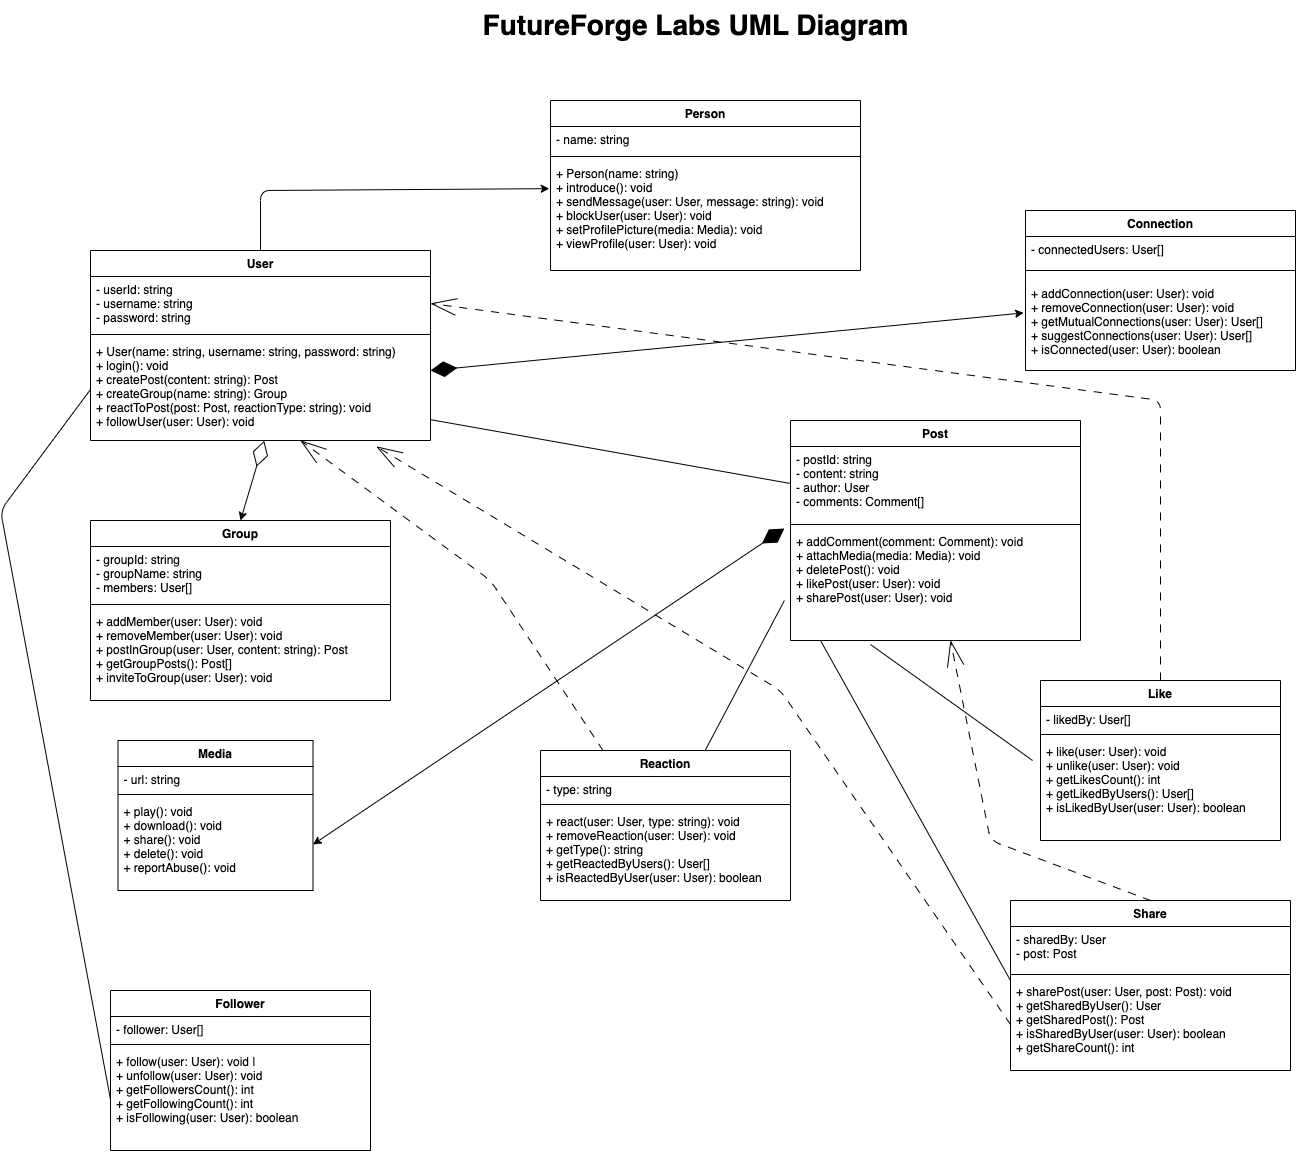

The diagram above was exported from draw.io. Its source (the exported page's mxGraphModel, read from the mxfile embedded in the PNG):
<mxGraphModel dx="3298" dy="1660" grid="1" gridSize="10" guides="1" tooltips="1" connect="1" arrows="1" fold="1" page="1" pageScale="1" pageWidth="1500" pageHeight="1500" background="none" math="0" shadow="0">
  <root>
    <mxCell id="0" />
    <mxCell id="1" parent="0" />
    <mxCell id="5" value="Person" style="swimlane;fontStyle=1;align=center;verticalAlign=top;childLayout=stackLayout;horizontal=1;startSize=26;horizontalStack=0;resizeParent=1;resizeParentMax=0;resizeLast=0;collapsible=1;marginBottom=0;" parent="1" vertex="1">
      <mxGeometry x="610" y="150" width="310" height="170" as="geometry" />
    </mxCell>
    <mxCell id="6" value="- name: string" style="text;strokeColor=none;fillColor=none;align=left;verticalAlign=top;spacingLeft=4;spacingRight=4;overflow=hidden;rotatable=0;points=[[0,0.5],[1,0.5]];portConstraint=eastwest;" parent="5" vertex="1">
      <mxGeometry y="26" width="310" height="26" as="geometry" />
    </mxCell>
    <mxCell id="7" value="" style="line;strokeWidth=1;fillColor=none;align=left;verticalAlign=middle;spacingTop=-1;spacingLeft=3;spacingRight=3;rotatable=0;labelPosition=right;points=[];portConstraint=eastwest;strokeColor=inherit;" parent="5" vertex="1">
      <mxGeometry y="52" width="310" height="8" as="geometry" />
    </mxCell>
    <mxCell id="8" value="+ Person(name: string)                                &#10; + introduce(): void                                   &#10; + sendMessage(user: User, message: string): void      &#10; + blockUser(user: User): void                         &#10; + setProfilePicture(media: Media): void               &#10; + viewProfile(user: User): void " style="text;strokeColor=none;fillColor=none;align=left;verticalAlign=top;spacingLeft=4;spacingRight=4;overflow=hidden;rotatable=0;points=[[0,0.5],[1,0.5]];portConstraint=eastwest;" parent="5" vertex="1">
      <mxGeometry y="60" width="310" height="110" as="geometry" />
    </mxCell>
    <mxCell id="9" value="&lt;font size=&quot;1&quot; style=&quot;&quot;&gt;&lt;b style=&quot;font-size: 28px;&quot;&gt;FutureForge Labs UML Diagram&lt;/b&gt;&lt;/font&gt;" style="text;html=1;align=center;verticalAlign=middle;resizable=0;points=[];autosize=1;strokeColor=none;fillColor=none;" parent="1" vertex="1">
      <mxGeometry x="530" y="50" width="450" height="50" as="geometry" />
    </mxCell>
    <mxCell id="10" value="Connection" style="swimlane;fontStyle=1;align=center;verticalAlign=top;childLayout=stackLayout;horizontal=1;startSize=26;horizontalStack=0;resizeParent=1;resizeParentMax=0;resizeLast=0;collapsible=1;marginBottom=0;" parent="1" vertex="1">
      <mxGeometry x="1085" y="260" width="270" height="160" as="geometry" />
    </mxCell>
    <mxCell id="11" value="- connectedUsers: User[]" style="text;strokeColor=none;fillColor=none;align=left;verticalAlign=top;spacingLeft=4;spacingRight=4;overflow=hidden;rotatable=0;points=[[0,0.5],[1,0.5]];portConstraint=eastwest;" parent="10" vertex="1">
      <mxGeometry y="26" width="270" height="24" as="geometry" />
    </mxCell>
    <mxCell id="12" value="" style="line;strokeWidth=1;fillColor=none;align=left;verticalAlign=middle;spacingTop=-1;spacingLeft=3;spacingRight=3;rotatable=0;labelPosition=right;points=[];portConstraint=eastwest;strokeColor=inherit;" parent="10" vertex="1">
      <mxGeometry y="50" width="270" height="20" as="geometry" />
    </mxCell>
    <mxCell id="13" value="+ addConnection(user: User): void                      &#10; + removeConnection(user: User): void                   &#10; + getMutualConnections(user: User): User[]             &#10; + suggestConnections(user: User): User[]               &#10; + isConnected(user: User): boolean" style="text;strokeColor=none;fillColor=none;align=left;verticalAlign=top;spacingLeft=4;spacingRight=4;overflow=hidden;rotatable=0;points=[[0,0.5],[1,0.5]];portConstraint=eastwest;" parent="10" vertex="1">
      <mxGeometry y="70" width="270" height="90" as="geometry" />
    </mxCell>
    <mxCell id="14" value="Media" style="swimlane;fontStyle=1;align=center;verticalAlign=top;childLayout=stackLayout;horizontal=1;startSize=26;horizontalStack=0;resizeParent=1;resizeParentMax=0;resizeLast=0;collapsible=1;marginBottom=0;" parent="1" vertex="1">
      <mxGeometry x="177.5" y="790" width="195" height="150" as="geometry" />
    </mxCell>
    <mxCell id="15" value="- url: string" style="text;strokeColor=none;fillColor=none;align=left;verticalAlign=top;spacingLeft=4;spacingRight=4;overflow=hidden;rotatable=0;points=[[0,0.5],[1,0.5]];portConstraint=eastwest;" parent="14" vertex="1">
      <mxGeometry y="26" width="195" height="24" as="geometry" />
    </mxCell>
    <mxCell id="16" value="" style="line;strokeWidth=1;fillColor=none;align=left;verticalAlign=middle;spacingTop=-1;spacingLeft=3;spacingRight=3;rotatable=0;labelPosition=right;points=[];portConstraint=eastwest;strokeColor=inherit;" parent="14" vertex="1">
      <mxGeometry y="50" width="195" height="8" as="geometry" />
    </mxCell>
    <mxCell id="17" value="+ play(): void                                        &#10; + download(): void                                    &#10; + share(): void                                       &#10; + delete(): void                                      &#10; + reportAbuse(): void" style="text;strokeColor=none;fillColor=none;align=left;verticalAlign=top;spacingLeft=4;spacingRight=4;overflow=hidden;rotatable=0;points=[[0,0.5],[1,0.5]];portConstraint=eastwest;" parent="14" vertex="1">
      <mxGeometry y="58" width="195" height="92" as="geometry" />
    </mxCell>
    <mxCell id="57" value="Share" style="swimlane;fontStyle=1;align=center;verticalAlign=top;childLayout=stackLayout;horizontal=1;startSize=26;horizontalStack=0;resizeParent=1;resizeParentMax=0;resizeLast=0;collapsible=1;marginBottom=0;" parent="1" vertex="1">
      <mxGeometry x="1070" y="950" width="280" height="170" as="geometry" />
    </mxCell>
    <mxCell id="58" value="- sharedBy: User&#10;- post: Post" style="text;strokeColor=none;fillColor=none;align=left;verticalAlign=top;spacingLeft=4;spacingRight=4;overflow=hidden;rotatable=0;points=[[0,0.5],[1,0.5]];portConstraint=eastwest;" parent="57" vertex="1">
      <mxGeometry y="26" width="280" height="44" as="geometry" />
    </mxCell>
    <mxCell id="59" value="" style="line;strokeWidth=1;fillColor=none;align=left;verticalAlign=middle;spacingTop=-1;spacingLeft=3;spacingRight=3;rotatable=0;labelPosition=right;points=[];portConstraint=eastwest;strokeColor=inherit;" parent="57" vertex="1">
      <mxGeometry y="70" width="280" height="8" as="geometry" />
    </mxCell>
    <mxCell id="60" value="+ sharePost(user: User, post: Post): void             &#10; + getSharedByUser(): User                             &#10; + getSharedPost(): Post                               &#10; + isSharedByUser(user: User): boolean                 &#10; + getShareCount(): int" style="text;strokeColor=none;fillColor=none;align=left;verticalAlign=top;spacingLeft=4;spacingRight=4;overflow=hidden;rotatable=0;points=[[0,0.5],[1,0.5]];portConstraint=eastwest;" parent="57" vertex="1">
      <mxGeometry y="78" width="280" height="92" as="geometry" />
    </mxCell>
    <mxCell id="61" value="Group" style="swimlane;fontStyle=1;align=center;verticalAlign=top;childLayout=stackLayout;horizontal=1;startSize=26;horizontalStack=0;resizeParent=1;resizeParentMax=0;resizeLast=0;collapsible=1;marginBottom=0;" parent="1" vertex="1">
      <mxGeometry x="150" y="570" width="300" height="180" as="geometry" />
    </mxCell>
    <mxCell id="62" value="- groupId: string                                      &#10; - groupName: string                                    &#10; - members: User[]" style="text;strokeColor=none;fillColor=none;align=left;verticalAlign=top;spacingLeft=4;spacingRight=4;overflow=hidden;rotatable=0;points=[[0,0.5],[1,0.5]];portConstraint=eastwest;" parent="61" vertex="1">
      <mxGeometry y="26" width="300" height="54" as="geometry" />
    </mxCell>
    <mxCell id="63" value="" style="line;strokeWidth=1;fillColor=none;align=left;verticalAlign=middle;spacingTop=-1;spacingLeft=3;spacingRight=3;rotatable=0;labelPosition=right;points=[];portConstraint=eastwest;strokeColor=inherit;" parent="61" vertex="1">
      <mxGeometry y="80" width="300" height="8" as="geometry" />
    </mxCell>
    <mxCell id="64" value="+ addMember(user: User): void                          &#10; + removeMember(user: User): void                       &#10; + postInGroup(user: User, content: string): Post       &#10; + getGroupPosts(): Post[]                              &#10; + inviteToGroup(user: User): void" style="text;strokeColor=none;fillColor=none;align=left;verticalAlign=top;spacingLeft=4;spacingRight=4;overflow=hidden;rotatable=0;points=[[0,0.5],[1,0.5]];portConstraint=eastwest;" parent="61" vertex="1">
      <mxGeometry y="88" width="300" height="92" as="geometry" />
    </mxCell>
    <mxCell id="65" value="Post" style="swimlane;fontStyle=1;align=center;verticalAlign=top;childLayout=stackLayout;horizontal=1;startSize=26;horizontalStack=0;resizeParent=1;resizeParentMax=0;resizeLast=0;collapsible=1;marginBottom=0;" parent="1" vertex="1">
      <mxGeometry x="850" y="470" width="290" height="220" as="geometry" />
    </mxCell>
    <mxCell id="66" value="- postId: string                                       &#10; - content: string                                     &#10; - author: User                                        &#10; - comments: Comment[]" style="text;strokeColor=none;fillColor=none;align=left;verticalAlign=top;spacingLeft=4;spacingRight=4;overflow=hidden;rotatable=0;points=[[0,0.5],[1,0.5]];portConstraint=eastwest;" parent="65" vertex="1">
      <mxGeometry y="26" width="290" height="74" as="geometry" />
    </mxCell>
    <mxCell id="67" value="" style="line;strokeWidth=1;fillColor=none;align=left;verticalAlign=middle;spacingTop=-1;spacingLeft=3;spacingRight=3;rotatable=0;labelPosition=right;points=[];portConstraint=eastwest;strokeColor=inherit;" parent="65" vertex="1">
      <mxGeometry y="100" width="290" height="8" as="geometry" />
    </mxCell>
    <mxCell id="68" value="+ addComment(comment: Comment): void                   &#10; + attachMedia(media: Media): void                     &#10; + deletePost(): void                                  &#10; + likePost(user: User): void                          &#10; + sharePost(user: User): void" style="text;strokeColor=none;fillColor=none;align=left;verticalAlign=top;spacingLeft=4;spacingRight=4;overflow=hidden;rotatable=0;points=[[0,0.5],[1,0.5]];portConstraint=eastwest;" parent="65" vertex="1">
      <mxGeometry y="108" width="290" height="112" as="geometry" />
    </mxCell>
    <mxCell id="69" value="User" style="swimlane;fontStyle=1;align=center;verticalAlign=top;childLayout=stackLayout;horizontal=1;startSize=26;horizontalStack=0;resizeParent=1;resizeParentMax=0;resizeLast=0;collapsible=1;marginBottom=0;" parent="1" vertex="1">
      <mxGeometry x="150" y="300" width="340" height="190" as="geometry" />
    </mxCell>
    <mxCell id="70" value=" - userId: string                                       &#10; - username: string                                     &#10; - password: string" style="text;strokeColor=none;fillColor=none;align=left;verticalAlign=top;spacingLeft=4;spacingRight=4;overflow=hidden;rotatable=0;points=[[0,0.5],[1,0.5]];portConstraint=eastwest;" parent="69" vertex="1">
      <mxGeometry y="26" width="340" height="54" as="geometry" />
    </mxCell>
    <mxCell id="71" value="" style="line;strokeWidth=1;fillColor=none;align=left;verticalAlign=middle;spacingTop=-1;spacingLeft=3;spacingRight=3;rotatable=0;labelPosition=right;points=[];portConstraint=eastwest;strokeColor=inherit;" parent="69" vertex="1">
      <mxGeometry y="80" width="340" height="8" as="geometry" />
    </mxCell>
    <mxCell id="72" value="+ User(name: string, username: string, password: string) &#10; + login(): void                                        &#10; + createPost(content: string): Post                   &#10; + createGroup(name: string): Group                    &#10; + reactToPost(post: Post, reactionType: string): void  &#10; + followUser(user: User): void      " style="text;strokeColor=none;fillColor=none;align=left;verticalAlign=top;spacingLeft=4;spacingRight=4;overflow=hidden;rotatable=0;points=[[0,0.5],[1,0.5]];portConstraint=eastwest;" parent="69" vertex="1">
      <mxGeometry y="88" width="340" height="102" as="geometry" />
    </mxCell>
    <mxCell id="73" value="Like&#10;" style="swimlane;fontStyle=1;align=center;verticalAlign=top;childLayout=stackLayout;horizontal=1;startSize=26;horizontalStack=0;resizeParent=1;resizeParentMax=0;resizeLast=0;collapsible=1;marginBottom=0;" parent="1" vertex="1">
      <mxGeometry x="1100" y="730" width="240" height="160" as="geometry" />
    </mxCell>
    <mxCell id="74" value="- likedBy: User[]" style="text;strokeColor=none;fillColor=none;align=left;verticalAlign=top;spacingLeft=4;spacingRight=4;overflow=hidden;rotatable=0;points=[[0,0.5],[1,0.5]];portConstraint=eastwest;" parent="73" vertex="1">
      <mxGeometry y="26" width="240" height="24" as="geometry" />
    </mxCell>
    <mxCell id="102" value="" style="endArrow=openThin;endFill=0;endSize=24;html=1;jumpSize=90;exitX=0.5;exitY=0;exitDx=0;exitDy=0;startArrow=none;startFill=0;dashed=1;dashPattern=8 8;entryX=0.841;entryY=1.059;entryDx=0;entryDy=0;entryPerimeter=0;" edge="1" parent="73" source="57">
      <mxGeometry width="160" relative="1" as="geometry">
        <mxPoint x="544.06" y="537.98" as="sourcePoint" />
        <mxPoint x="-90" y="-40.00199999999995" as="targetPoint" />
        <Array as="points">
          <mxPoint x="-50" y="160" />
        </Array>
      </mxGeometry>
    </mxCell>
    <mxCell id="75" value="" style="line;strokeWidth=1;fillColor=none;align=left;verticalAlign=middle;spacingTop=-1;spacingLeft=3;spacingRight=3;rotatable=0;labelPosition=right;points=[];portConstraint=eastwest;strokeColor=inherit;" parent="73" vertex="1">
      <mxGeometry y="50" width="240" height="8" as="geometry" />
    </mxCell>
    <mxCell id="76" value="+ like(user: User): void                              &#10; + unlike(user: User): void                            &#10; + getLikesCount(): int                                &#10; + getLikedByUsers(): User[]                           &#10; + isLikedByUser(user: User): boolean" style="text;strokeColor=none;fillColor=none;align=left;verticalAlign=top;spacingLeft=4;spacingRight=4;overflow=hidden;rotatable=0;points=[[0,0.5],[1,0.5]];portConstraint=eastwest;" parent="73" vertex="1">
      <mxGeometry y="58" width="240" height="102" as="geometry" />
    </mxCell>
    <mxCell id="77" value="Reaction" style="swimlane;fontStyle=1;align=center;verticalAlign=top;childLayout=stackLayout;horizontal=1;startSize=26;horizontalStack=0;resizeParent=1;resizeParentMax=0;resizeLast=0;collapsible=1;marginBottom=0;" parent="1" vertex="1">
      <mxGeometry x="600" y="800" width="250" height="150" as="geometry" />
    </mxCell>
    <mxCell id="78" value="- type: string" style="text;strokeColor=none;fillColor=none;align=left;verticalAlign=top;spacingLeft=4;spacingRight=4;overflow=hidden;rotatable=0;points=[[0,0.5],[1,0.5]];portConstraint=eastwest;" parent="77" vertex="1">
      <mxGeometry y="26" width="250" height="24" as="geometry" />
    </mxCell>
    <mxCell id="79" value="" style="line;strokeWidth=1;fillColor=none;align=left;verticalAlign=middle;spacingTop=-1;spacingLeft=3;spacingRight=3;rotatable=0;labelPosition=right;points=[];portConstraint=eastwest;strokeColor=inherit;" parent="77" vertex="1">
      <mxGeometry y="50" width="250" height="8" as="geometry" />
    </mxCell>
    <mxCell id="80" value="+ react(user: User, type: string): void               &#10; + removeReaction(user: User): void                    &#10; + getType(): string                                   &#10; + getReactedByUsers(): User[]                         &#10; + isReactedByUser(user: User): boolean" style="text;strokeColor=none;fillColor=none;align=left;verticalAlign=top;spacingLeft=4;spacingRight=4;overflow=hidden;rotatable=0;points=[[0,0.5],[1,0.5]];portConstraint=eastwest;" parent="77" vertex="1">
      <mxGeometry y="58" width="250" height="92" as="geometry" />
    </mxCell>
    <mxCell id="81" value="Follower" style="swimlane;fontStyle=1;align=center;verticalAlign=top;childLayout=stackLayout;horizontal=1;startSize=26;horizontalStack=0;resizeParent=1;resizeParentMax=0;resizeLast=0;collapsible=1;marginBottom=0;" vertex="1" parent="1">
      <mxGeometry x="170" y="1040" width="260" height="160" as="geometry" />
    </mxCell>
    <mxCell id="82" value="- follower: User[]" style="text;strokeColor=none;fillColor=none;align=left;verticalAlign=top;spacingLeft=4;spacingRight=4;overflow=hidden;rotatable=0;points=[[0,0.5],[1,0.5]];portConstraint=eastwest;" vertex="1" parent="81">
      <mxGeometry y="26" width="260" height="24" as="geometry" />
    </mxCell>
    <mxCell id="83" value="" style="line;strokeWidth=1;fillColor=none;align=left;verticalAlign=middle;spacingTop=-1;spacingLeft=3;spacingRight=3;rotatable=0;labelPosition=right;points=[];portConstraint=eastwest;strokeColor=inherit;" vertex="1" parent="81">
      <mxGeometry y="50" width="260" height="8" as="geometry" />
    </mxCell>
    <mxCell id="84" value="+ follow(user: User): void                             |&#10; + unfollow(user: User): void                           &#10; + getFollowersCount(): int                             &#10; + getFollowingCount(): int                             &#10; + isFollowing(user: User): boolean" style="text;strokeColor=none;fillColor=none;align=left;verticalAlign=top;spacingLeft=4;spacingRight=4;overflow=hidden;rotatable=0;points=[[0,0.5],[1,0.5]];portConstraint=eastwest;" vertex="1" parent="81">
      <mxGeometry y="58" width="260" height="102" as="geometry" />
    </mxCell>
    <mxCell id="92" value="" style="endArrow=classic;html=1;entryX=-0.004;entryY=0.256;entryDx=0;entryDy=0;entryPerimeter=0;exitX=0.5;exitY=0;exitDx=0;exitDy=0;jumpSize=22;" edge="1" parent="1" source="69" target="8">
      <mxGeometry width="50" height="50" relative="1" as="geometry">
        <mxPoint x="500" y="250" as="sourcePoint" />
        <mxPoint x="550" y="200" as="targetPoint" />
        <Array as="points">
          <mxPoint x="320" y="240" />
        </Array>
      </mxGeometry>
    </mxCell>
    <mxCell id="93" value="" style="endArrow=diamondThin;endFill=1;endSize=24;html=1;jumpSize=90;exitX=-0.007;exitY=0.36;exitDx=0;exitDy=0;exitPerimeter=0;startArrow=classic;startFill=1;" edge="1" parent="1" source="13">
      <mxGeometry width="160" relative="1" as="geometry">
        <mxPoint x="660" y="394.29" as="sourcePoint" />
        <mxPoint x="490" y="420" as="targetPoint" />
      </mxGeometry>
    </mxCell>
    <mxCell id="94" value="" style="endArrow=diamondThin;endFill=0;endSize=24;html=1;jumpSize=90;entryX=0.511;entryY=1.003;entryDx=0;entryDy=0;entryPerimeter=0;exitX=0.5;exitY=0;exitDx=0;exitDy=0;startArrow=classic;startFill=1;" edge="1" parent="1" source="61" target="72">
      <mxGeometry width="160" relative="1" as="geometry">
        <mxPoint x="1081.41" y="404.20999999999987" as="sourcePoint" />
        <mxPoint x="489.99999999999983" y="469.9980000000001" as="targetPoint" />
      </mxGeometry>
    </mxCell>
    <mxCell id="95" value="" style="endArrow=none;html=1;jumpSize=90;exitX=0;exitY=0.5;exitDx=0;exitDy=0;" edge="1" parent="1" source="66" target="72">
      <mxGeometry width="50" height="50" relative="1" as="geometry">
        <mxPoint x="610" y="620" as="sourcePoint" />
        <mxPoint x="660" y="570" as="targetPoint" />
      </mxGeometry>
    </mxCell>
    <mxCell id="96" value="" style="endArrow=diamondThin;endFill=1;endSize=24;html=1;jumpSize=90;exitX=1;exitY=0.5;exitDx=0;exitDy=0;startArrow=classic;startFill=1;entryX=-0.021;entryY=0;entryDx=0;entryDy=0;entryPerimeter=0;" edge="1" parent="1" source="17" target="68">
      <mxGeometry width="160" relative="1" as="geometry">
        <mxPoint x="1093.1100000000001" y="372.4000000000001" as="sourcePoint" />
        <mxPoint x="500" y="430" as="targetPoint" />
      </mxGeometry>
    </mxCell>
    <mxCell id="97" value="" style="endArrow=none;html=1;jumpSize=90;entryX=-0.021;entryY=0.643;entryDx=0;entryDy=0;entryPerimeter=0;" edge="1" parent="1" source="77" target="68">
      <mxGeometry width="50" height="50" relative="1" as="geometry">
        <mxPoint x="860" y="543" as="sourcePoint" />
        <mxPoint x="500" y="479.15094339622647" as="targetPoint" />
      </mxGeometry>
    </mxCell>
    <mxCell id="98" value="" style="endArrow=none;html=1;jumpSize=90;entryX=0.276;entryY=1.036;entryDx=0;entryDy=0;entryPerimeter=0;exitX=-0.033;exitY=0.216;exitDx=0;exitDy=0;exitPerimeter=0;" edge="1" parent="1" source="76" target="68">
      <mxGeometry width="50" height="50" relative="1" as="geometry">
        <mxPoint x="774.6394854745226" y="810" as="sourcePoint" />
        <mxPoint x="853.9099999999999" y="660.0160000000001" as="targetPoint" />
      </mxGeometry>
    </mxCell>
    <mxCell id="99" value="" style="endArrow=none;html=1;jumpSize=90;exitX=0;exitY=0.5;exitDx=0;exitDy=0;entryX=0;entryY=0.5;entryDx=0;entryDy=0;" edge="1" parent="1" source="84" target="72">
      <mxGeometry width="50" height="50" relative="1" as="geometry">
        <mxPoint x="372.5" y="563.85" as="sourcePoint" />
        <mxPoint x="12.5" y="500.0009433962265" as="targetPoint" />
        <Array as="points">
          <mxPoint x="60" y="560" />
        </Array>
      </mxGeometry>
    </mxCell>
    <mxCell id="100" value="" style="endArrow=none;html=1;jumpSize=90;entryX=0.276;entryY=1.036;entryDx=0;entryDy=0;entryPerimeter=0;exitX=0;exitY=0.022;exitDx=0;exitDy=0;exitPerimeter=0;" edge="1" parent="1" source="60">
      <mxGeometry width="50" height="50" relative="1" as="geometry">
        <mxPoint x="1042.04" y="806.0020000000002" as="sourcePoint" />
        <mxPoint x="880" y="690.002" as="targetPoint" />
      </mxGeometry>
    </mxCell>
    <mxCell id="101" value="" style="endArrow=openThin;endFill=0;endSize=24;html=1;jumpSize=90;exitX=0;exitY=0.5;exitDx=0;exitDy=0;startArrow=none;startFill=0;dashed=1;dashPattern=8 8;entryX=0.841;entryY=1.059;entryDx=0;entryDy=0;entryPerimeter=0;" edge="1" parent="1" source="60" target="72">
      <mxGeometry width="160" relative="1" as="geometry">
        <mxPoint x="1033.1100000000001" y="450.0000000000001" as="sourcePoint" />
        <mxPoint x="450" y="520" as="targetPoint" />
        <Array as="points">
          <mxPoint x="840" y="740" />
        </Array>
      </mxGeometry>
    </mxCell>
    <mxCell id="103" value="" style="endArrow=openThin;endFill=0;endSize=24;html=1;jumpSize=90;exitX=0.25;exitY=0;exitDx=0;exitDy=0;startArrow=none;startFill=0;dashed=1;dashPattern=8 8;entryX=0.841;entryY=1.059;entryDx=0;entryDy=0;entryPerimeter=0;" edge="1" parent="1" source="77">
      <mxGeometry width="160" relative="1" as="geometry">
        <mxPoint x="994.06" y="1067.98" as="sourcePoint" />
        <mxPoint x="359.9999999999996" y="489.99800000000005" as="targetPoint" />
        <Array as="points">
          <mxPoint x="550" y="630" />
        </Array>
      </mxGeometry>
    </mxCell>
    <mxCell id="104" value="" style="endArrow=openThin;endFill=0;endSize=24;html=1;jumpSize=90;exitX=0.5;exitY=0;exitDx=0;exitDy=0;startArrow=none;startFill=0;dashed=1;dashPattern=8 8;entryX=1;entryY=0.5;entryDx=0;entryDy=0;" edge="1" parent="1" source="73" target="70">
      <mxGeometry width="160" relative="1" as="geometry">
        <mxPoint x="1292.5" y="729" as="sourcePoint" />
        <mxPoint x="989.9999999999995" y="418.99800000000005" as="targetPoint" />
        <Array as="points">
          <mxPoint x="1220" y="450" />
        </Array>
      </mxGeometry>
    </mxCell>
  </root>
</mxGraphModel>